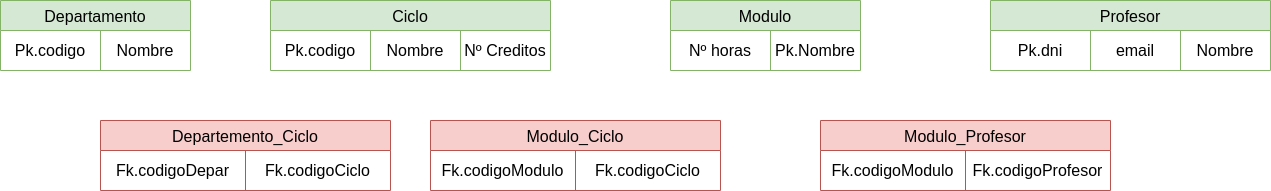

The diagram above was exported from draw.io. Its source (the exported page's mxGraphModel, read from the mxfile embedded in the PNG):
<mxGraphModel dx="2191" dy="843" grid="1" gridSize="10" guides="1" tooltips="1" connect="1" arrows="1" fold="1" page="1" pageScale="1" pageWidth="827" pageHeight="1169" math="0" shadow="0">
  <root>
    <mxCell id="0" />
    <mxCell id="1" parent="0" />
    <mxCell id="CazHjPvg6XNVR_yhx5Ze-1" value="Departemento_Ciclo" style="shape=table;startSize=30;container=1;collapsible=0;childLayout=tableLayout;strokeColor=#b85450;fontSize=16;fillColor=#f8cecc;" parent="1" vertex="1">
      <mxGeometry x="50" y="200" width="290" height="70" as="geometry" />
    </mxCell>
    <mxCell id="CazHjPvg6XNVR_yhx5Ze-2" value="" style="shape=tableRow;horizontal=0;startSize=0;swimlaneHead=0;swimlaneBody=0;strokeColor=inherit;top=0;left=0;bottom=0;right=0;collapsible=0;dropTarget=0;fillColor=none;points=[[0,0.5],[1,0.5]];portConstraint=eastwest;fontSize=16;" parent="CazHjPvg6XNVR_yhx5Ze-1" vertex="1">
      <mxGeometry y="30" width="290" height="40" as="geometry" />
    </mxCell>
    <mxCell id="CazHjPvg6XNVR_yhx5Ze-3" value="Fk.codigoDepar" style="shape=partialRectangle;html=1;whiteSpace=wrap;connectable=0;strokeColor=inherit;overflow=hidden;fillColor=none;top=0;left=0;bottom=0;right=0;pointerEvents=1;fontSize=16;" parent="CazHjPvg6XNVR_yhx5Ze-2" vertex="1">
      <mxGeometry width="145" height="40" as="geometry">
        <mxRectangle width="145" height="40" as="alternateBounds" />
      </mxGeometry>
    </mxCell>
    <mxCell id="CazHjPvg6XNVR_yhx5Ze-4" value="Fk.codigoCiclo" style="shape=partialRectangle;html=1;whiteSpace=wrap;connectable=0;strokeColor=inherit;overflow=hidden;fillColor=none;top=0;left=0;bottom=0;right=0;pointerEvents=1;fontSize=16;" parent="CazHjPvg6XNVR_yhx5Ze-2" vertex="1">
      <mxGeometry x="145" width="145" height="40" as="geometry">
        <mxRectangle width="145" height="40" as="alternateBounds" />
      </mxGeometry>
    </mxCell>
    <mxCell id="CazHjPvg6XNVR_yhx5Ze-27" value="Departamento" style="shape=table;startSize=30;container=1;collapsible=0;childLayout=tableLayout;strokeColor=#82b366;fontSize=16;fillColor=#d5e8d4;" parent="1" vertex="1">
      <mxGeometry x="-50" y="80" width="190" height="70" as="geometry" />
    </mxCell>
    <mxCell id="CazHjPvg6XNVR_yhx5Ze-28" value="" style="shape=tableRow;horizontal=0;startSize=0;swimlaneHead=0;swimlaneBody=0;strokeColor=inherit;top=0;left=0;bottom=0;right=0;collapsible=0;dropTarget=0;fillColor=none;points=[[0,0.5],[1,0.5]];portConstraint=eastwest;fontSize=16;" parent="CazHjPvg6XNVR_yhx5Ze-27" vertex="1">
      <mxGeometry y="30" width="190" height="40" as="geometry" />
    </mxCell>
    <mxCell id="CazHjPvg6XNVR_yhx5Ze-29" value="Pk.codigo" style="shape=partialRectangle;html=1;whiteSpace=wrap;connectable=0;strokeColor=inherit;overflow=hidden;fillColor=none;top=0;left=0;bottom=0;right=0;pointerEvents=1;fontSize=16;" parent="CazHjPvg6XNVR_yhx5Ze-28" vertex="1">
      <mxGeometry width="100" height="40" as="geometry">
        <mxRectangle width="100" height="40" as="alternateBounds" />
      </mxGeometry>
    </mxCell>
    <mxCell id="CazHjPvg6XNVR_yhx5Ze-30" value="Nombre" style="shape=partialRectangle;html=1;whiteSpace=wrap;connectable=0;strokeColor=inherit;overflow=hidden;fillColor=none;top=0;left=0;bottom=0;right=0;pointerEvents=1;fontSize=16;" parent="CazHjPvg6XNVR_yhx5Ze-28" vertex="1">
      <mxGeometry x="100" width="90" height="40" as="geometry">
        <mxRectangle width="90" height="40" as="alternateBounds" />
      </mxGeometry>
    </mxCell>
    <mxCell id="CazHjPvg6XNVR_yhx5Ze-40" value="Modulo" style="shape=table;startSize=30;container=1;collapsible=0;childLayout=tableLayout;strokeColor=#82b366;fontSize=16;fillColor=#d5e8d4;" parent="1" vertex="1">
      <mxGeometry x="620" y="80" width="190" height="70" as="geometry" />
    </mxCell>
    <mxCell id="CazHjPvg6XNVR_yhx5Ze-41" value="" style="shape=tableRow;horizontal=0;startSize=0;swimlaneHead=0;swimlaneBody=0;strokeColor=inherit;top=0;left=0;bottom=0;right=0;collapsible=0;dropTarget=0;fillColor=none;points=[[0,0.5],[1,0.5]];portConstraint=eastwest;fontSize=16;" parent="CazHjPvg6XNVR_yhx5Ze-40" vertex="1">
      <mxGeometry y="30" width="190" height="40" as="geometry" />
    </mxCell>
    <mxCell id="CazHjPvg6XNVR_yhx5Ze-42" value="Nº horas" style="shape=partialRectangle;html=1;whiteSpace=wrap;connectable=0;strokeColor=inherit;overflow=hidden;fillColor=none;top=0;left=0;bottom=0;right=0;pointerEvents=1;fontSize=16;" parent="CazHjPvg6XNVR_yhx5Ze-41" vertex="1">
      <mxGeometry width="100" height="40" as="geometry">
        <mxRectangle width="100" height="40" as="alternateBounds" />
      </mxGeometry>
    </mxCell>
    <mxCell id="CazHjPvg6XNVR_yhx5Ze-43" value="Pk.Nombre" style="shape=partialRectangle;html=1;whiteSpace=wrap;connectable=0;strokeColor=inherit;overflow=hidden;fillColor=none;top=0;left=0;bottom=0;right=0;pointerEvents=1;fontSize=16;" parent="CazHjPvg6XNVR_yhx5Ze-41" vertex="1">
      <mxGeometry x="100" width="90" height="40" as="geometry">
        <mxRectangle width="90" height="40" as="alternateBounds" />
      </mxGeometry>
    </mxCell>
    <mxCell id="N-m8s8QcasgPcxW-YYbY-1" value="Ciclo" style="shape=table;startSize=30;container=1;collapsible=0;childLayout=tableLayout;strokeColor=#82b366;fontSize=16;fillColor=#d5e8d4;" vertex="1" parent="1">
      <mxGeometry x="220" y="80" width="280" height="70" as="geometry" />
    </mxCell>
    <mxCell id="N-m8s8QcasgPcxW-YYbY-2" value="" style="shape=tableRow;horizontal=0;startSize=0;swimlaneHead=0;swimlaneBody=0;strokeColor=inherit;top=0;left=0;bottom=0;right=0;collapsible=0;dropTarget=0;fillColor=none;points=[[0,0.5],[1,0.5]];portConstraint=eastwest;fontSize=16;" vertex="1" parent="N-m8s8QcasgPcxW-YYbY-1">
      <mxGeometry y="30" width="280" height="40" as="geometry" />
    </mxCell>
    <mxCell id="N-m8s8QcasgPcxW-YYbY-3" value="Pk.codigo" style="shape=partialRectangle;html=1;whiteSpace=wrap;connectable=0;strokeColor=inherit;overflow=hidden;fillColor=none;top=0;left=0;bottom=0;right=0;pointerEvents=1;fontSize=16;" vertex="1" parent="N-m8s8QcasgPcxW-YYbY-2">
      <mxGeometry width="100" height="40" as="geometry">
        <mxRectangle width="100" height="40" as="alternateBounds" />
      </mxGeometry>
    </mxCell>
    <mxCell id="N-m8s8QcasgPcxW-YYbY-4" value="Nombre" style="shape=partialRectangle;html=1;whiteSpace=wrap;connectable=0;strokeColor=inherit;overflow=hidden;fillColor=none;top=0;left=0;bottom=0;right=0;pointerEvents=1;fontSize=16;" vertex="1" parent="N-m8s8QcasgPcxW-YYbY-2">
      <mxGeometry x="100" width="90" height="40" as="geometry">
        <mxRectangle width="90" height="40" as="alternateBounds" />
      </mxGeometry>
    </mxCell>
    <mxCell id="N-m8s8QcasgPcxW-YYbY-10" value="Nº Creditos" style="shape=partialRectangle;html=1;whiteSpace=wrap;connectable=0;strokeColor=inherit;overflow=hidden;fillColor=none;top=0;left=0;bottom=0;right=0;pointerEvents=1;fontSize=16;" vertex="1" parent="N-m8s8QcasgPcxW-YYbY-2">
      <mxGeometry x="190" width="90" height="40" as="geometry">
        <mxRectangle width="90" height="40" as="alternateBounds" />
      </mxGeometry>
    </mxCell>
    <mxCell id="N-m8s8QcasgPcxW-YYbY-5" value="Modulo_Ciclo" style="shape=table;startSize=30;container=1;collapsible=0;childLayout=tableLayout;strokeColor=#b85450;fontSize=16;fillColor=#f8cecc;" vertex="1" parent="1">
      <mxGeometry x="380" y="200" width="290" height="70" as="geometry" />
    </mxCell>
    <mxCell id="N-m8s8QcasgPcxW-YYbY-6" value="" style="shape=tableRow;horizontal=0;startSize=0;swimlaneHead=0;swimlaneBody=0;strokeColor=inherit;top=0;left=0;bottom=0;right=0;collapsible=0;dropTarget=0;fillColor=none;points=[[0,0.5],[1,0.5]];portConstraint=eastwest;fontSize=16;" vertex="1" parent="N-m8s8QcasgPcxW-YYbY-5">
      <mxGeometry y="30" width="290" height="40" as="geometry" />
    </mxCell>
    <mxCell id="N-m8s8QcasgPcxW-YYbY-7" value="Fk.codigoModulo" style="shape=partialRectangle;html=1;whiteSpace=wrap;connectable=0;strokeColor=inherit;overflow=hidden;fillColor=none;top=0;left=0;bottom=0;right=0;pointerEvents=1;fontSize=16;" vertex="1" parent="N-m8s8QcasgPcxW-YYbY-6">
      <mxGeometry width="145" height="40" as="geometry">
        <mxRectangle width="145" height="40" as="alternateBounds" />
      </mxGeometry>
    </mxCell>
    <mxCell id="N-m8s8QcasgPcxW-YYbY-8" value="Fk.codigoCiclo" style="shape=partialRectangle;html=1;whiteSpace=wrap;connectable=0;strokeColor=inherit;overflow=hidden;fillColor=none;top=0;left=0;bottom=0;right=0;pointerEvents=1;fontSize=16;" vertex="1" parent="N-m8s8QcasgPcxW-YYbY-6">
      <mxGeometry x="145" width="145" height="40" as="geometry">
        <mxRectangle width="145" height="40" as="alternateBounds" />
      </mxGeometry>
    </mxCell>
    <mxCell id="N-m8s8QcasgPcxW-YYbY-11" value="Modulo_Profesor" style="shape=table;startSize=30;container=1;collapsible=0;childLayout=tableLayout;strokeColor=#b85450;fontSize=16;fillColor=#f8cecc;" vertex="1" parent="1">
      <mxGeometry x="770" y="200" width="290" height="70" as="geometry" />
    </mxCell>
    <mxCell id="N-m8s8QcasgPcxW-YYbY-12" value="" style="shape=tableRow;horizontal=0;startSize=0;swimlaneHead=0;swimlaneBody=0;strokeColor=inherit;top=0;left=0;bottom=0;right=0;collapsible=0;dropTarget=0;fillColor=none;points=[[0,0.5],[1,0.5]];portConstraint=eastwest;fontSize=16;" vertex="1" parent="N-m8s8QcasgPcxW-YYbY-11">
      <mxGeometry y="30" width="290" height="40" as="geometry" />
    </mxCell>
    <mxCell id="N-m8s8QcasgPcxW-YYbY-13" value="Fk.codigoModulo" style="shape=partialRectangle;html=1;whiteSpace=wrap;connectable=0;strokeColor=inherit;overflow=hidden;fillColor=none;top=0;left=0;bottom=0;right=0;pointerEvents=1;fontSize=16;" vertex="1" parent="N-m8s8QcasgPcxW-YYbY-12">
      <mxGeometry width="145" height="40" as="geometry">
        <mxRectangle width="145" height="40" as="alternateBounds" />
      </mxGeometry>
    </mxCell>
    <mxCell id="N-m8s8QcasgPcxW-YYbY-14" value="Fk.codigoProfesor" style="shape=partialRectangle;html=1;whiteSpace=wrap;connectable=0;strokeColor=inherit;overflow=hidden;fillColor=none;top=0;left=0;bottom=0;right=0;pointerEvents=1;fontSize=16;" vertex="1" parent="N-m8s8QcasgPcxW-YYbY-12">
      <mxGeometry x="145" width="145" height="40" as="geometry">
        <mxRectangle width="145" height="40" as="alternateBounds" />
      </mxGeometry>
    </mxCell>
    <mxCell id="N-m8s8QcasgPcxW-YYbY-15" value="Profesor" style="shape=table;startSize=30;container=1;collapsible=0;childLayout=tableLayout;strokeColor=#82b366;fontSize=16;fillColor=#d5e8d4;" vertex="1" parent="1">
      <mxGeometry x="940" y="80" width="280" height="70" as="geometry" />
    </mxCell>
    <mxCell id="N-m8s8QcasgPcxW-YYbY-16" value="" style="shape=tableRow;horizontal=0;startSize=0;swimlaneHead=0;swimlaneBody=0;strokeColor=inherit;top=0;left=0;bottom=0;right=0;collapsible=0;dropTarget=0;fillColor=none;points=[[0,0.5],[1,0.5]];portConstraint=eastwest;fontSize=16;" vertex="1" parent="N-m8s8QcasgPcxW-YYbY-15">
      <mxGeometry y="30" width="280" height="40" as="geometry" />
    </mxCell>
    <mxCell id="N-m8s8QcasgPcxW-YYbY-17" value="Pk.dni" style="shape=partialRectangle;html=1;whiteSpace=wrap;connectable=0;strokeColor=inherit;overflow=hidden;fillColor=none;top=0;left=0;bottom=0;right=0;pointerEvents=1;fontSize=16;" vertex="1" parent="N-m8s8QcasgPcxW-YYbY-16">
      <mxGeometry width="100" height="40" as="geometry">
        <mxRectangle width="100" height="40" as="alternateBounds" />
      </mxGeometry>
    </mxCell>
    <mxCell id="N-m8s8QcasgPcxW-YYbY-18" value="email" style="shape=partialRectangle;html=1;whiteSpace=wrap;connectable=0;strokeColor=inherit;overflow=hidden;fillColor=none;top=0;left=0;bottom=0;right=0;pointerEvents=1;fontSize=16;" vertex="1" parent="N-m8s8QcasgPcxW-YYbY-16">
      <mxGeometry x="100" width="90" height="40" as="geometry">
        <mxRectangle width="90" height="40" as="alternateBounds" />
      </mxGeometry>
    </mxCell>
    <mxCell id="N-m8s8QcasgPcxW-YYbY-19" value="Nombre" style="shape=partialRectangle;html=1;whiteSpace=wrap;connectable=0;strokeColor=inherit;overflow=hidden;fillColor=none;top=0;left=0;bottom=0;right=0;pointerEvents=1;fontSize=16;" vertex="1" parent="N-m8s8QcasgPcxW-YYbY-16">
      <mxGeometry x="190" width="90" height="40" as="geometry">
        <mxRectangle width="90" height="40" as="alternateBounds" />
      </mxGeometry>
    </mxCell>
  </root>
</mxGraphModel>